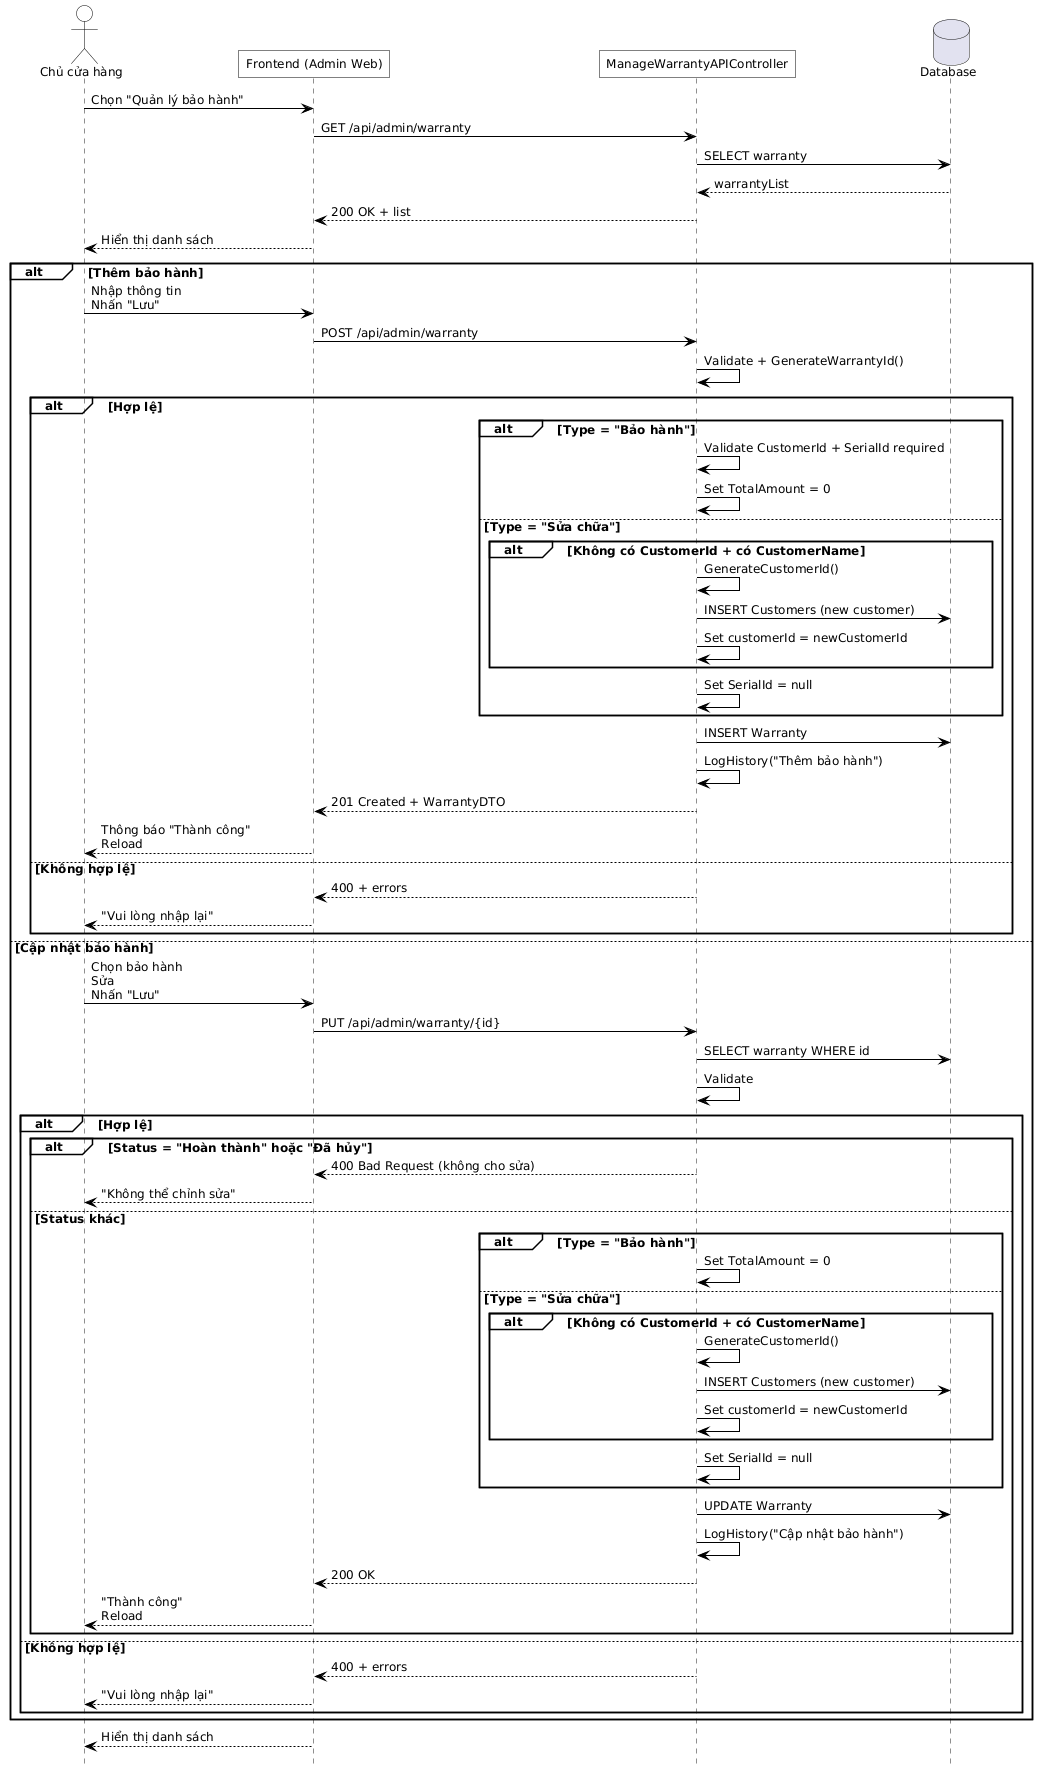

The diagram above was rendered by PlantUML. Its source (embedded in the PNG):
@startuml
hide footbox
skinparam defaultFontName Helvetica
skinparam defaultFontSize 12
skinparam maxMessageSize 500
skinparam ParticipantPadding 100

skinparam backgroundColor white
skinparam shadowing false
skinparam ActorBackgroundColor transparent
skinparam ParticipantBackgroundColor transparent
skinparam SequenceGroupBackgroundColor transparent
skinparam SequenceBoxBackgroundColor transparent
skinparam NoteBackgroundColor transparent

skinparam SequenceActivationBorderColor black
skinparam ActorBorderColor black
skinparam ParticipantBorderColor black
skinparam ArrowColor black
skinparam roundcorner 0

actor "Chủ cửa hàng" as OWNER
participant "Frontend (Admin Web)" as FE
participant "ManageWarrantyAPIController" as API
database "Database" as DB

' 1) Mở màn quản lý
OWNER -> FE : Chọn "Quản lý bảo hành"
FE -> API : GET /api/admin/warranty
API -> DB : SELECT warranty 
DB --> API : warrantyList
API --> FE : 200 OK + list
FE --> OWNER : Hiển thị danh sách

' 2) Thao tác: Thêm / Sửa
alt Thêm bảo hành
  OWNER -> FE : Nhập thông tin\nNhấn "Lưu"
  FE -> API : POST /api/admin/warranty
  API -> API : Validate + GenerateWarrantyId()
  alt Hợp lệ
    alt Type = "Bảo hành"
      API -> API : Validate CustomerId + SerialId required
      API -> API : Set TotalAmount = 0
    else Type = "Sửa chữa"
      alt Không có CustomerId + có CustomerName
        API -> API : GenerateCustomerId()
        API -> DB : INSERT Customers (new customer)
        API -> API : Set customerId = newCustomerId
      end
      API -> API : Set SerialId = null
    end
    API -> DB : INSERT Warranty
    API -> API : LogHistory("Thêm bảo hành")
    API --> FE : 201 Created + WarrantyDTO
    FE --> OWNER : Thông báo "Thành công"\nReload
  else Không hợp lệ
    API --> FE : 400 + errors
    FE --> OWNER : "Vui lòng nhập lại"
  end

else Cập nhật bảo hành
  OWNER -> FE : Chọn bảo hành\nSửa\nNhấn "Lưu"
  FE -> API : PUT /api/admin/warranty/{id}
  API -> DB : SELECT warranty WHERE id
  API -> API : Validate
  alt Hợp lệ
    alt Status = "Hoàn thành" hoặc "Đã hủy"
      API --> FE : 400 Bad Request (không cho sửa)
      FE --> OWNER : "Không thể chỉnh sửa"
    else Status khác
      alt Type = "Bảo hành"
        API -> API : Set TotalAmount = 0
      else Type = "Sửa chữa"
        alt Không có CustomerId + có CustomerName
          API -> API : GenerateCustomerId()
          API -> DB : INSERT Customers (new customer)
          API -> API : Set customerId = newCustomerId
        end
        API -> API : Set SerialId = null
      end
      API -> DB : UPDATE Warranty
      API -> API : LogHistory("Cập nhật bảo hành")
      API --> FE : 200 OK
      FE --> OWNER : "Thành công"\nReload
    end
  else Không hợp lệ
    API --> FE : 400 + errors
    FE --> OWNER : "Vui lòng nhập lại"
  end
end

FE --> OWNER : Hiển thị danh sách
@enduml